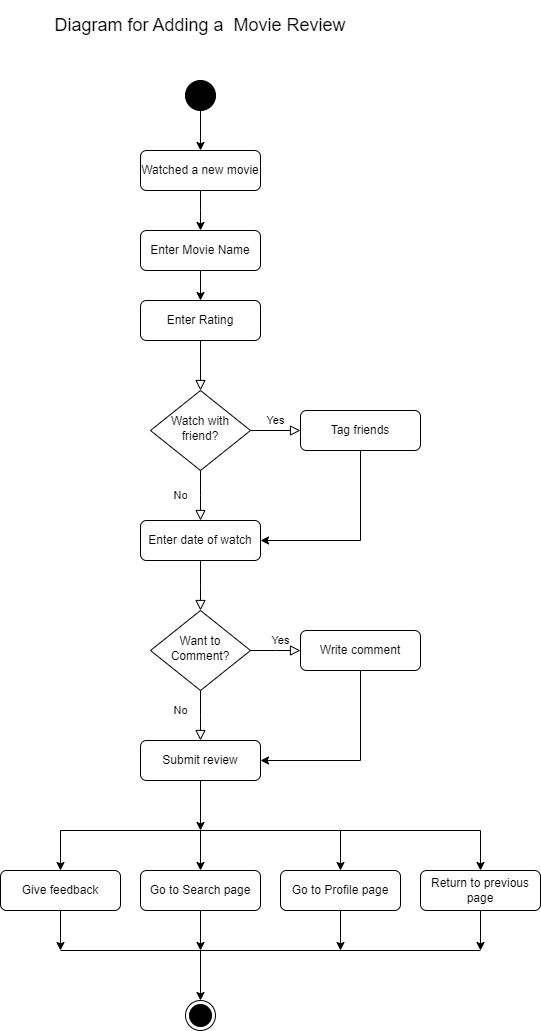

The diagram above was exported from draw.io. Its source (the exported page's mxGraphModel, read from the mxfile embedded in the PNG):
<mxGraphModel dx="1436" dy="2062" grid="1" gridSize="10" guides="1" tooltips="1" connect="1" arrows="1" fold="1" page="1" pageScale="1" pageWidth="827" pageHeight="1169" math="0" shadow="0">
  <root>
    <mxCell id="WIyWlLk6GJQsqaUBKTNV-0" />
    <mxCell id="WIyWlLk6GJQsqaUBKTNV-1" parent="WIyWlLk6GJQsqaUBKTNV-0" />
    <mxCell id="WIyWlLk6GJQsqaUBKTNV-3" value="Enter Movie Name" style="rounded=1;whiteSpace=wrap;html=1;fontSize=12;glass=0;strokeWidth=1;shadow=0;" parent="WIyWlLk6GJQsqaUBKTNV-1" vertex="1">
      <mxGeometry x="160" y="80" width="120" height="40" as="geometry" />
    </mxCell>
    <mxCell id="WIyWlLk6GJQsqaUBKTNV-4" value="No" style="rounded=0;html=1;jettySize=auto;orthogonalLoop=1;fontSize=11;endArrow=block;endFill=0;endSize=8;strokeWidth=1;shadow=0;labelBackgroundColor=none;edgeStyle=orthogonalEdgeStyle;" parent="WIyWlLk6GJQsqaUBKTNV-1" source="WIyWlLk6GJQsqaUBKTNV-6" edge="1">
      <mxGeometry x="-0.01" y="-20" relative="1" as="geometry">
        <mxPoint x="-20" y="-20" as="offset" />
        <mxPoint x="220" y="370" as="targetPoint" />
      </mxGeometry>
    </mxCell>
    <mxCell id="WIyWlLk6GJQsqaUBKTNV-5" value="Yes" style="edgeStyle=orthogonalEdgeStyle;rounded=0;html=1;jettySize=auto;orthogonalLoop=1;fontSize=11;endArrow=block;endFill=0;endSize=8;strokeWidth=1;shadow=0;labelBackgroundColor=none;" parent="WIyWlLk6GJQsqaUBKTNV-1" source="WIyWlLk6GJQsqaUBKTNV-6" target="WIyWlLk6GJQsqaUBKTNV-7" edge="1">
      <mxGeometry y="10" relative="1" as="geometry">
        <mxPoint as="offset" />
      </mxGeometry>
    </mxCell>
    <mxCell id="WIyWlLk6GJQsqaUBKTNV-6" value="Watch with friend?" style="rhombus;whiteSpace=wrap;html=1;shadow=0;fontFamily=Helvetica;fontSize=12;align=center;strokeWidth=1;spacing=6;spacingTop=-4;" parent="WIyWlLk6GJQsqaUBKTNV-1" vertex="1">
      <mxGeometry x="170" y="240" width="100" height="80" as="geometry" />
    </mxCell>
    <mxCell id="WIyWlLk6GJQsqaUBKTNV-7" value="Tag friends" style="rounded=1;whiteSpace=wrap;html=1;fontSize=12;glass=0;strokeWidth=1;shadow=0;" parent="WIyWlLk6GJQsqaUBKTNV-1" vertex="1">
      <mxGeometry x="320" y="260" width="120" height="40" as="geometry" />
    </mxCell>
    <mxCell id="WIyWlLk6GJQsqaUBKTNV-11" value="Enter date of watch" style="rounded=1;whiteSpace=wrap;html=1;fontSize=12;glass=0;strokeWidth=1;shadow=0;" parent="WIyWlLk6GJQsqaUBKTNV-1" vertex="1">
      <mxGeometry x="160" y="370" width="120" height="40" as="geometry" />
    </mxCell>
    <mxCell id="jIxBHcc_o7hGpTLnTPrk-0" value="" style="endArrow=classic;html=1;rounded=0;exitX=0.5;exitY=1;exitDx=0;exitDy=0;entryX=1;entryY=0.5;entryDx=0;entryDy=0;" edge="1" parent="WIyWlLk6GJQsqaUBKTNV-1" source="WIyWlLk6GJQsqaUBKTNV-7" target="WIyWlLk6GJQsqaUBKTNV-11">
      <mxGeometry width="50" height="50" relative="1" as="geometry">
        <mxPoint x="390" y="390" as="sourcePoint" />
        <mxPoint x="390" y="400" as="targetPoint" />
        <Array as="points">
          <mxPoint x="380" y="390" />
        </Array>
      </mxGeometry>
    </mxCell>
    <mxCell id="jIxBHcc_o7hGpTLnTPrk-2" value="Watched a new movie" style="rounded=1;whiteSpace=wrap;html=1;" vertex="1" parent="WIyWlLk6GJQsqaUBKTNV-1">
      <mxGeometry x="160" width="120" height="40" as="geometry" />
    </mxCell>
    <mxCell id="jIxBHcc_o7hGpTLnTPrk-3" value="" style="endArrow=classic;html=1;rounded=0;exitX=0.5;exitY=1;exitDx=0;exitDy=0;entryX=0.5;entryY=0;entryDx=0;entryDy=0;" edge="1" parent="WIyWlLk6GJQsqaUBKTNV-1" source="jIxBHcc_o7hGpTLnTPrk-2" target="WIyWlLk6GJQsqaUBKTNV-3">
      <mxGeometry width="50" height="50" relative="1" as="geometry">
        <mxPoint x="390" y="320" as="sourcePoint" />
        <mxPoint x="440" y="270" as="targetPoint" />
        <Array as="points">
          <mxPoint x="220" y="60" />
        </Array>
      </mxGeometry>
    </mxCell>
    <mxCell id="jIxBHcc_o7hGpTLnTPrk-4" value="" style="rounded=0;html=1;jettySize=auto;orthogonalLoop=1;fontSize=11;endArrow=block;endFill=0;endSize=8;strokeWidth=1;shadow=0;labelBackgroundColor=none;edgeStyle=orthogonalEdgeStyle;exitX=0.5;exitY=1;exitDx=0;exitDy=0;" edge="1" parent="WIyWlLk6GJQsqaUBKTNV-1" source="jIxBHcc_o7hGpTLnTPrk-5" target="WIyWlLk6GJQsqaUBKTNV-6">
      <mxGeometry relative="1" as="geometry">
        <mxPoint x="430" y="120" as="sourcePoint" />
        <mxPoint x="430" y="160" as="targetPoint" />
      </mxGeometry>
    </mxCell>
    <mxCell id="jIxBHcc_o7hGpTLnTPrk-5" value="Enter Rating" style="rounded=1;whiteSpace=wrap;html=1;" vertex="1" parent="WIyWlLk6GJQsqaUBKTNV-1">
      <mxGeometry x="160" y="150" width="120" height="40" as="geometry" />
    </mxCell>
    <mxCell id="jIxBHcc_o7hGpTLnTPrk-6" value="" style="endArrow=classic;html=1;rounded=0;exitX=0.5;exitY=1;exitDx=0;exitDy=0;entryX=0.5;entryY=0;entryDx=0;entryDy=0;" edge="1" parent="WIyWlLk6GJQsqaUBKTNV-1" source="WIyWlLk6GJQsqaUBKTNV-3" target="jIxBHcc_o7hGpTLnTPrk-5">
      <mxGeometry width="50" height="50" relative="1" as="geometry">
        <mxPoint x="230" y="50" as="sourcePoint" />
        <mxPoint x="230" y="90" as="targetPoint" />
        <Array as="points" />
      </mxGeometry>
    </mxCell>
    <mxCell id="jIxBHcc_o7hGpTLnTPrk-8" value="" style="rounded=0;html=1;jettySize=auto;orthogonalLoop=1;fontSize=11;endArrow=block;endFill=0;endSize=8;strokeWidth=1;shadow=0;labelBackgroundColor=none;edgeStyle=orthogonalEdgeStyle;exitX=0.5;exitY=1;exitDx=0;exitDy=0;" edge="1" parent="WIyWlLk6GJQsqaUBKTNV-1" source="WIyWlLk6GJQsqaUBKTNV-11">
      <mxGeometry relative="1" as="geometry">
        <mxPoint x="230" y="200" as="sourcePoint" />
        <mxPoint x="220" y="460" as="targetPoint" />
      </mxGeometry>
    </mxCell>
    <mxCell id="jIxBHcc_o7hGpTLnTPrk-9" value="Want to Comment?" style="rhombus;whiteSpace=wrap;html=1;shadow=0;fontFamily=Helvetica;fontSize=12;align=center;strokeWidth=1;spacing=6;spacingTop=-4;" vertex="1" parent="WIyWlLk6GJQsqaUBKTNV-1">
      <mxGeometry x="170" y="460" width="100" height="80" as="geometry" />
    </mxCell>
    <mxCell id="jIxBHcc_o7hGpTLnTPrk-10" value="No" style="rounded=0;html=1;jettySize=auto;orthogonalLoop=1;fontSize=11;endArrow=block;endFill=0;endSize=8;strokeWidth=1;shadow=0;labelBackgroundColor=none;edgeStyle=orthogonalEdgeStyle;exitX=0.5;exitY=1;exitDx=0;exitDy=0;" edge="1" parent="WIyWlLk6GJQsqaUBKTNV-1" source="jIxBHcc_o7hGpTLnTPrk-9">
      <mxGeometry x="-0.208" y="-20" relative="1" as="geometry">
        <mxPoint as="offset" />
        <mxPoint x="230" y="330" as="sourcePoint" />
        <mxPoint x="220" y="590" as="targetPoint" />
      </mxGeometry>
    </mxCell>
    <mxCell id="jIxBHcc_o7hGpTLnTPrk-11" value="Yes" style="edgeStyle=orthogonalEdgeStyle;rounded=0;html=1;jettySize=auto;orthogonalLoop=1;fontSize=11;endArrow=block;endFill=0;endSize=8;strokeWidth=1;shadow=0;labelBackgroundColor=none;" edge="1" parent="WIyWlLk6GJQsqaUBKTNV-1" source="jIxBHcc_o7hGpTLnTPrk-9">
      <mxGeometry x="0.2161" y="10" relative="1" as="geometry">
        <mxPoint as="offset" />
        <mxPoint x="280" y="290" as="sourcePoint" />
        <mxPoint x="320" y="500" as="targetPoint" />
      </mxGeometry>
    </mxCell>
    <mxCell id="jIxBHcc_o7hGpTLnTPrk-12" value="Write comment" style="rounded=1;whiteSpace=wrap;html=1;fontSize=12;glass=0;strokeWidth=1;shadow=0;" vertex="1" parent="WIyWlLk6GJQsqaUBKTNV-1">
      <mxGeometry x="320" y="480" width="120" height="40" as="geometry" />
    </mxCell>
    <mxCell id="jIxBHcc_o7hGpTLnTPrk-13" value="" style="endArrow=classic;html=1;rounded=0;exitX=0.5;exitY=1;exitDx=0;exitDy=0;entryX=1;entryY=0.5;entryDx=0;entryDy=0;" edge="1" parent="WIyWlLk6GJQsqaUBKTNV-1" source="jIxBHcc_o7hGpTLnTPrk-12" target="jIxBHcc_o7hGpTLnTPrk-14">
      <mxGeometry width="50" height="50" relative="1" as="geometry">
        <mxPoint x="390" y="310" as="sourcePoint" />
        <mxPoint x="280" y="640" as="targetPoint" />
        <Array as="points">
          <mxPoint x="380" y="610" />
        </Array>
      </mxGeometry>
    </mxCell>
    <mxCell id="jIxBHcc_o7hGpTLnTPrk-14" value="Submit review" style="rounded=1;whiteSpace=wrap;html=1;fontSize=12;glass=0;strokeWidth=1;shadow=0;" vertex="1" parent="WIyWlLk6GJQsqaUBKTNV-1">
      <mxGeometry x="160" y="590" width="120" height="40" as="geometry" />
    </mxCell>
    <mxCell id="jIxBHcc_o7hGpTLnTPrk-17" value="" style="endArrow=classic;html=1;rounded=0;exitX=0.317;exitY=0.9;exitDx=0;exitDy=0;exitPerimeter=0;" edge="1" parent="WIyWlLk6GJQsqaUBKTNV-1" target="jIxBHcc_o7hGpTLnTPrk-2">
      <mxGeometry width="50" height="50" relative="1" as="geometry">
        <mxPoint x="220" y="-40" as="sourcePoint" />
        <mxPoint x="460" y="30" as="targetPoint" />
      </mxGeometry>
    </mxCell>
    <mxCell id="jIxBHcc_o7hGpTLnTPrk-18" value="" style="endArrow=none;html=1;rounded=0;" edge="1" parent="WIyWlLk6GJQsqaUBKTNV-1">
      <mxGeometry width="50" height="50" relative="1" as="geometry">
        <mxPoint x="80" y="680" as="sourcePoint" />
        <mxPoint x="500" y="680" as="targetPoint" />
      </mxGeometry>
    </mxCell>
    <mxCell id="jIxBHcc_o7hGpTLnTPrk-19" value="" style="endArrow=classic;html=1;rounded=0;exitX=0.5;exitY=1;exitDx=0;exitDy=0;" edge="1" parent="WIyWlLk6GJQsqaUBKTNV-1" source="jIxBHcc_o7hGpTLnTPrk-14">
      <mxGeometry width="50" height="50" relative="1" as="geometry">
        <mxPoint x="410" y="680" as="sourcePoint" />
        <mxPoint x="220" y="680" as="targetPoint" />
      </mxGeometry>
    </mxCell>
    <mxCell id="jIxBHcc_o7hGpTLnTPrk-20" value="" style="endArrow=classic;html=1;rounded=0;" edge="1" parent="WIyWlLk6GJQsqaUBKTNV-1">
      <mxGeometry width="50" height="50" relative="1" as="geometry">
        <mxPoint x="80" y="680" as="sourcePoint" />
        <mxPoint x="80" y="720" as="targetPoint" />
      </mxGeometry>
    </mxCell>
    <mxCell id="jIxBHcc_o7hGpTLnTPrk-21" value="Give feedback" style="rounded=1;whiteSpace=wrap;html=1;fontSize=12;glass=0;strokeWidth=1;shadow=0;" vertex="1" parent="WIyWlLk6GJQsqaUBKTNV-1">
      <mxGeometry x="20" y="720" width="120" height="40" as="geometry" />
    </mxCell>
    <mxCell id="jIxBHcc_o7hGpTLnTPrk-22" value="Go to Search page&lt;span style=&quot;color: rgba(0, 0, 0, 0); font-family: monospace; font-size: 0px; text-align: start; text-wrap: nowrap;&quot;&gt;%3CmxGraphModel%3E%3Croot%3E%3CmxCell%20id%3D%220%22%2F%3E%3CmxCell%20id%3D%221%22%20parent%3D%220%22%2F%3E%3CmxCell%20id%3D%222%22%20value%3D%22Submit%20review%22%20style%3D%22rounded%3D1%3BwhiteSpace%3Dwrap%3Bhtml%3D1%3BfontSize%3D12%3Bglass%3D0%3BstrokeWidth%3D1%3Bshadow%3D0%3B%22%20vertex%3D%221%22%20parent%3D%221%22%3E%3CmxGeometry%20x%3D%22160%22%20y%3D%22590%22%20width%3D%22120%22%20height%3D%2240%22%20as%3D%22geometry%22%2F%3E%3C%2FmxCell%3E%3C%2Froot%3E%3C%2FmxGraphModel%3E&lt;/span&gt;" style="rounded=1;whiteSpace=wrap;html=1;fontSize=12;glass=0;strokeWidth=1;shadow=0;" vertex="1" parent="WIyWlLk6GJQsqaUBKTNV-1">
      <mxGeometry x="160" y="720" width="120" height="40" as="geometry" />
    </mxCell>
    <mxCell id="jIxBHcc_o7hGpTLnTPrk-23" value="Go to Profile page" style="rounded=1;whiteSpace=wrap;html=1;fontSize=12;glass=0;strokeWidth=1;shadow=0;" vertex="1" parent="WIyWlLk6GJQsqaUBKTNV-1">
      <mxGeometry x="300" y="720" width="120" height="40" as="geometry" />
    </mxCell>
    <mxCell id="jIxBHcc_o7hGpTLnTPrk-24" value="Return to previous page" style="rounded=1;whiteSpace=wrap;html=1;fontSize=12;glass=0;strokeWidth=1;shadow=0;" vertex="1" parent="WIyWlLk6GJQsqaUBKTNV-1">
      <mxGeometry x="440" y="720" width="120" height="40" as="geometry" />
    </mxCell>
    <mxCell id="jIxBHcc_o7hGpTLnTPrk-25" value="" style="endArrow=classic;html=1;rounded=0;" edge="1" parent="WIyWlLk6GJQsqaUBKTNV-1" target="jIxBHcc_o7hGpTLnTPrk-22">
      <mxGeometry width="50" height="50" relative="1" as="geometry">
        <mxPoint x="220" y="680" as="sourcePoint" />
        <mxPoint x="90" y="730" as="targetPoint" />
      </mxGeometry>
    </mxCell>
    <mxCell id="jIxBHcc_o7hGpTLnTPrk-26" value="" style="endArrow=classic;html=1;rounded=0;entryX=0.5;entryY=0;entryDx=0;entryDy=0;" edge="1" parent="WIyWlLk6GJQsqaUBKTNV-1" target="jIxBHcc_o7hGpTLnTPrk-23">
      <mxGeometry width="50" height="50" relative="1" as="geometry">
        <mxPoint x="360" y="680" as="sourcePoint" />
        <mxPoint x="100" y="740" as="targetPoint" />
      </mxGeometry>
    </mxCell>
    <mxCell id="jIxBHcc_o7hGpTLnTPrk-27" value="" style="endArrow=classic;html=1;rounded=0;" edge="1" parent="WIyWlLk6GJQsqaUBKTNV-1" target="jIxBHcc_o7hGpTLnTPrk-24">
      <mxGeometry width="50" height="50" relative="1" as="geometry">
        <mxPoint x="500" y="680" as="sourcePoint" />
        <mxPoint x="370" y="730" as="targetPoint" />
      </mxGeometry>
    </mxCell>
    <mxCell id="jIxBHcc_o7hGpTLnTPrk-28" value="" style="endArrow=none;html=1;rounded=0;" edge="1" parent="WIyWlLk6GJQsqaUBKTNV-1">
      <mxGeometry width="50" height="50" relative="1" as="geometry">
        <mxPoint x="80" y="800" as="sourcePoint" />
        <mxPoint x="500" y="800" as="targetPoint" />
      </mxGeometry>
    </mxCell>
    <mxCell id="jIxBHcc_o7hGpTLnTPrk-29" value="" style="endArrow=classic;html=1;rounded=0;exitX=0.5;exitY=1;exitDx=0;exitDy=0;" edge="1" parent="WIyWlLk6GJQsqaUBKTNV-1" source="jIxBHcc_o7hGpTLnTPrk-21">
      <mxGeometry width="50" height="50" relative="1" as="geometry">
        <mxPoint x="90" y="690" as="sourcePoint" />
        <mxPoint x="80" y="800" as="targetPoint" />
      </mxGeometry>
    </mxCell>
    <mxCell id="jIxBHcc_o7hGpTLnTPrk-30" value="" style="endArrow=classic;html=1;rounded=0;exitX=0.5;exitY=1;exitDx=0;exitDy=0;" edge="1" parent="WIyWlLk6GJQsqaUBKTNV-1" source="jIxBHcc_o7hGpTLnTPrk-22">
      <mxGeometry width="50" height="50" relative="1" as="geometry">
        <mxPoint x="100" y="700" as="sourcePoint" />
        <mxPoint x="220" y="800" as="targetPoint" />
      </mxGeometry>
    </mxCell>
    <mxCell id="jIxBHcc_o7hGpTLnTPrk-31" value="" style="endArrow=classic;html=1;rounded=0;exitX=0.5;exitY=1;exitDx=0;exitDy=0;" edge="1" parent="WIyWlLk6GJQsqaUBKTNV-1" source="jIxBHcc_o7hGpTLnTPrk-23">
      <mxGeometry width="50" height="50" relative="1" as="geometry">
        <mxPoint x="110" y="710" as="sourcePoint" />
        <mxPoint x="360" y="800" as="targetPoint" />
      </mxGeometry>
    </mxCell>
    <mxCell id="jIxBHcc_o7hGpTLnTPrk-32" value="" style="endArrow=classic;html=1;rounded=0;exitX=0.5;exitY=1;exitDx=0;exitDy=0;" edge="1" parent="WIyWlLk6GJQsqaUBKTNV-1" source="jIxBHcc_o7hGpTLnTPrk-24">
      <mxGeometry width="50" height="50" relative="1" as="geometry">
        <mxPoint x="120" y="720" as="sourcePoint" />
        <mxPoint x="500" y="800" as="targetPoint" />
      </mxGeometry>
    </mxCell>
    <mxCell id="jIxBHcc_o7hGpTLnTPrk-33" value="" style="endArrow=classic;html=1;rounded=0;" edge="1" parent="WIyWlLk6GJQsqaUBKTNV-1">
      <mxGeometry width="50" height="50" relative="1" as="geometry">
        <mxPoint x="220" y="800" as="sourcePoint" />
        <mxPoint x="220" y="850" as="targetPoint" />
      </mxGeometry>
    </mxCell>
    <mxCell id="jIxBHcc_o7hGpTLnTPrk-36" value="" style="ellipse;fillColor=strokeColor;html=1;" vertex="1" parent="WIyWlLk6GJQsqaUBKTNV-1">
      <mxGeometry x="205" y="-70" width="30" height="30" as="geometry" />
    </mxCell>
    <mxCell id="jIxBHcc_o7hGpTLnTPrk-38" value="" style="ellipse;html=1;shape=endState;fillColor=strokeColor;" vertex="1" parent="WIyWlLk6GJQsqaUBKTNV-1">
      <mxGeometry x="205" y="850" width="30" height="30" as="geometry" />
    </mxCell>
    <mxCell id="jIxBHcc_o7hGpTLnTPrk-39" value="&lt;font style=&quot;font-size: 18px;&quot;&gt;Diagram for Adding a&amp;nbsp; Movie Review&lt;/font&gt;" style="text;html=1;align=center;verticalAlign=middle;whiteSpace=wrap;rounded=0;" vertex="1" parent="WIyWlLk6GJQsqaUBKTNV-1">
      <mxGeometry x="55" y="-150" width="330" height="50" as="geometry" />
    </mxCell>
  </root>
</mxGraphModel>